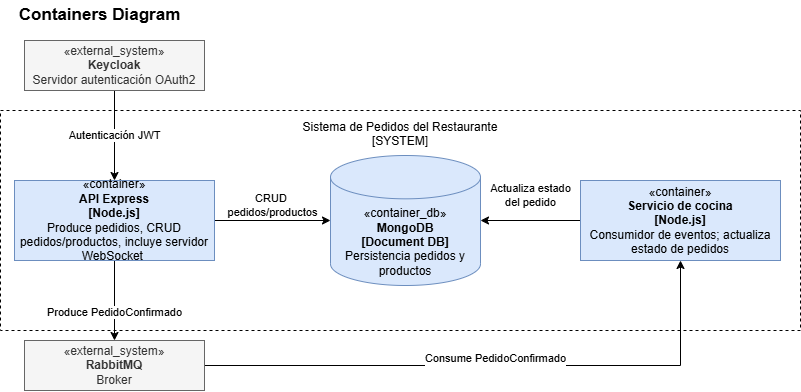

The diagram above was exported from draw.io. Its source (the exported page's mxGraphModel, read from the mxfile embedded in the PNG):
<mxGraphModel dx="872" dy="473" grid="1" gridSize="10" guides="1" tooltips="1" connect="1" arrows="1" fold="1" page="1" pageScale="1" pageWidth="827" pageHeight="1169" math="0" shadow="0">
  <root>
    <mxCell id="0" />
    <mxCell id="1" parent="0" />
    <mxCell id="IRf5b7P2IMoWQ8_vDdfQ-7" value="&lt;font style=&quot;font-size: 17px;&quot;&gt;&lt;b&gt;Containers Diagram&lt;/b&gt;&lt;/font&gt;" style="text;html=1;whiteSpace=wrap;strokeColor=none;fillColor=none;align=center;verticalAlign=middle;rounded=0;" vertex="1" parent="1">
      <mxGeometry x="20.5" y="10" width="185" height="30" as="geometry" />
    </mxCell>
    <mxCell id="IRf5b7P2IMoWQ8_vDdfQ-8" value="&lt;div&gt;Sistema de Pedidos del Restaurante&lt;/div&gt;&lt;div&gt;[SYSTEM]&lt;/div&gt;&lt;div&gt;&lt;br&gt;&lt;/div&gt;&lt;div&gt;&lt;br&gt;&lt;/div&gt;&lt;div&gt;&lt;br&gt;&lt;/div&gt;&lt;div&gt;&lt;br&gt;&lt;/div&gt;&lt;div&gt;&lt;br&gt;&lt;/div&gt;&lt;div&gt;&lt;br&gt;&lt;/div&gt;&lt;div&gt;&lt;br&gt;&lt;/div&gt;&lt;div&gt;&lt;br&gt;&lt;/div&gt;&lt;div&gt;&lt;br&gt;&lt;/div&gt;&lt;div&gt;&lt;br&gt;&lt;/div&gt;&lt;div&gt;&lt;br&gt;&lt;/div&gt;&lt;div&gt;&lt;br&gt;&lt;/div&gt;" style="html=1;whiteSpace=wrap;labelBorderColor=none;dashed=1;fillStyle=hatch;" vertex="1" parent="1">
      <mxGeometry x="14" y="120" width="800" height="220" as="geometry" />
    </mxCell>
    <mxCell id="IRf5b7P2IMoWQ8_vDdfQ-9" value="CRUD&amp;nbsp;&lt;div&gt;pedidos/productos&lt;/div&gt;" style="edgeStyle=orthogonalEdgeStyle;rounded=0;orthogonalLoop=1;jettySize=auto;html=1;" edge="1" parent="1" source="IRf5b7P2IMoWQ8_vDdfQ-11" target="IRf5b7P2IMoWQ8_vDdfQ-12">
      <mxGeometry y="15" relative="1" as="geometry">
        <mxPoint as="offset" />
      </mxGeometry>
    </mxCell>
    <mxCell id="IRf5b7P2IMoWQ8_vDdfQ-10" value="Produce PedidoConfirmado" style="edgeStyle=orthogonalEdgeStyle;rounded=0;orthogonalLoop=1;jettySize=auto;html=1;" edge="1" parent="1" source="IRf5b7P2IMoWQ8_vDdfQ-11" target="IRf5b7P2IMoWQ8_vDdfQ-16">
      <mxGeometry x="0.3043" relative="1" as="geometry">
        <mxPoint as="offset" />
      </mxGeometry>
    </mxCell>
    <mxCell id="IRf5b7P2IMoWQ8_vDdfQ-11" value="«container»&lt;br&gt;&lt;b&gt;API Express&lt;/b&gt;&lt;div&gt;&lt;b&gt;[Node.js]&lt;/b&gt;&lt;/div&gt;&lt;div&gt;Produce pedidios, CRUD pedidos/productos, incluye servidor WebSocket&amp;nbsp;&lt;/div&gt;" style="html=1;whiteSpace=wrap;fillColor=#dae8fc;strokeColor=#6c8ebf;" vertex="1" parent="1">
      <mxGeometry x="28" y="190" width="200" height="80" as="geometry" />
    </mxCell>
    <mxCell id="IRf5b7P2IMoWQ8_vDdfQ-12" value="&lt;div&gt;&lt;br&gt;&lt;/div&gt;&lt;div&gt;&lt;br&gt;&lt;/div&gt;&lt;div&gt;&lt;br&gt;&lt;/div&gt;«container_db»&lt;br&gt;&lt;b&gt;MongoDB&lt;/b&gt;&lt;div&gt;&lt;b&gt;[Document DB]&lt;/b&gt;&lt;/div&gt;&lt;div&gt;Persistencia pedidos y productos&lt;/div&gt;" style="strokeWidth=1;html=1;shape=mxgraph.flowchart.database;whiteSpace=wrap;fillColor=#dae8fc;strokeColor=#6c8ebf;" vertex="1" parent="1">
      <mxGeometry x="344" y="165" width="150" height="130" as="geometry" />
    </mxCell>
    <mxCell id="IRf5b7P2IMoWQ8_vDdfQ-13" value="Actualiza estado&lt;div&gt;del pedido&lt;/div&gt;" style="edgeStyle=orthogonalEdgeStyle;rounded=0;orthogonalLoop=1;jettySize=auto;html=1;" edge="1" parent="1" source="IRf5b7P2IMoWQ8_vDdfQ-14" target="IRf5b7P2IMoWQ8_vDdfQ-12">
      <mxGeometry y="-25" relative="1" as="geometry">
        <mxPoint as="offset" />
      </mxGeometry>
    </mxCell>
    <mxCell id="IRf5b7P2IMoWQ8_vDdfQ-14" value="«container»&lt;br&gt;&lt;b&gt;Servicio de cocina&lt;/b&gt;&lt;div&gt;&lt;b&gt;[Node.js]&lt;/b&gt;&lt;/div&gt;&lt;div&gt;Consumidor de eventos; actualiza estado de pedidos&lt;/div&gt;" style="html=1;whiteSpace=wrap;fillColor=#dae8fc;strokeColor=#6c8ebf;" vertex="1" parent="1">
      <mxGeometry x="594" y="190" width="200" height="80" as="geometry" />
    </mxCell>
    <mxCell id="IRf5b7P2IMoWQ8_vDdfQ-15" value="&#10;Consume PedidoConfirmado&#10;&#10;" style="edgeStyle=orthogonalEdgeStyle;rounded=0;orthogonalLoop=1;jettySize=auto;html=1;" edge="1" parent="1" source="IRf5b7P2IMoWQ8_vDdfQ-16" target="IRf5b7P2IMoWQ8_vDdfQ-14">
      <mxGeometry relative="1" as="geometry" />
    </mxCell>
    <mxCell id="IRf5b7P2IMoWQ8_vDdfQ-16" value="«external_system»&lt;br&gt;&lt;b&gt;RabbitMQ&lt;/b&gt;&lt;div&gt;Broker&lt;/div&gt;" style="html=1;whiteSpace=wrap;fillColor=#f5f5f5;fontColor=#333333;strokeColor=#666666;" vertex="1" parent="1">
      <mxGeometry x="38" y="350" width="180" height="50" as="geometry" />
    </mxCell>
    <mxCell id="IRf5b7P2IMoWQ8_vDdfQ-17" value="Autenticación JWT" style="edgeStyle=orthogonalEdgeStyle;rounded=0;orthogonalLoop=1;jettySize=auto;html=1;" edge="1" parent="1" source="IRf5b7P2IMoWQ8_vDdfQ-18" target="IRf5b7P2IMoWQ8_vDdfQ-11">
      <mxGeometry relative="1" as="geometry" />
    </mxCell>
    <mxCell id="IRf5b7P2IMoWQ8_vDdfQ-18" value="«external_system»&lt;br&gt;&lt;b&gt;Keycloak&lt;/b&gt;&lt;div&gt;Servidor autenticación OAuth2&lt;/div&gt;" style="html=1;whiteSpace=wrap;fillColor=#f5f5f5;fontColor=#333333;strokeColor=#666666;" vertex="1" parent="1">
      <mxGeometry x="38" y="50" width="180" height="50" as="geometry" />
    </mxCell>
  </root>
</mxGraphModel>